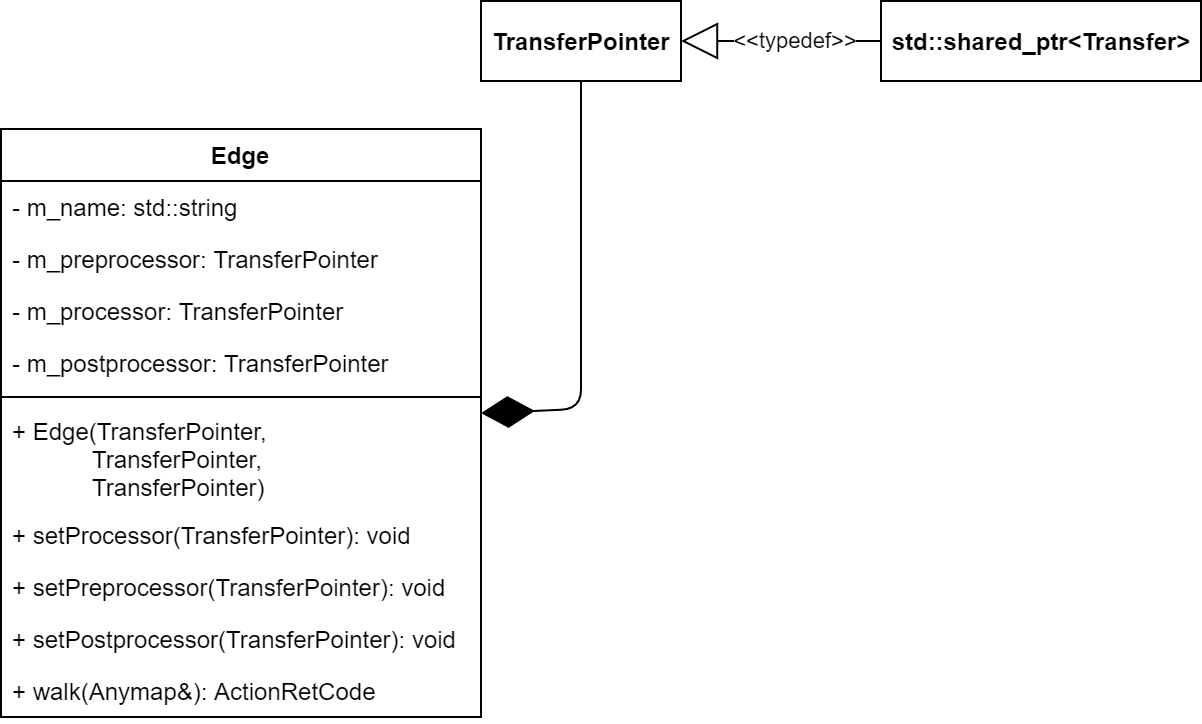

The diagram above was exported from draw.io. Its source (the exported page's mxGraphModel, read from the mxfile embedded in the PNG):
<mxGraphModel dx="1264" dy="592" grid="1" gridSize="10" guides="1" tooltips="1" connect="1" arrows="1" fold="1" page="1" pageScale="1" pageWidth="10000" pageHeight="10000" math="0" shadow="0">
  <root>
    <mxCell id="0" />
    <mxCell id="1" parent="0" />
    <mxCell id="2" value="Edge" style="swimlane;fontStyle=1;align=center;verticalAlign=top;childLayout=stackLayout;horizontal=1;startSize=26;horizontalStack=0;resizeParent=1;resizeParentMax=0;resizeLast=0;collapsible=1;marginBottom=0;" vertex="1" parent="1">
      <mxGeometry x="80" y="850" width="240" height="294" as="geometry">
        <mxRectangle x="80" y="850" width="60" height="26" as="alternateBounds" />
      </mxGeometry>
    </mxCell>
    <mxCell id="3" value="- m_name: std::string" style="text;strokeColor=none;fillColor=none;align=left;verticalAlign=top;spacingLeft=4;spacingRight=4;overflow=hidden;rotatable=0;points=[[0,0.5],[1,0.5]];portConstraint=eastwest;" vertex="1" parent="2">
      <mxGeometry y="26" width="240" height="26" as="geometry" />
    </mxCell>
    <mxCell id="4" value="- m_preprocessor: TransferPointer" style="text;strokeColor=none;fillColor=none;align=left;verticalAlign=top;spacingLeft=4;spacingRight=4;overflow=hidden;rotatable=0;points=[[0,0.5],[1,0.5]];portConstraint=eastwest;" vertex="1" parent="2">
      <mxGeometry y="52" width="240" height="26" as="geometry" />
    </mxCell>
    <mxCell id="5" value="- m_processor: TransferPointer" style="text;strokeColor=none;fillColor=none;align=left;verticalAlign=top;spacingLeft=4;spacingRight=4;overflow=hidden;rotatable=0;points=[[0,0.5],[1,0.5]];portConstraint=eastwest;" vertex="1" parent="2">
      <mxGeometry y="78" width="240" height="26" as="geometry" />
    </mxCell>
    <mxCell id="6" value="- m_postprocessor: TransferPointer" style="text;strokeColor=none;fillColor=none;align=left;verticalAlign=top;spacingLeft=4;spacingRight=4;overflow=hidden;rotatable=0;points=[[0,0.5],[1,0.5]];portConstraint=eastwest;" vertex="1" parent="2">
      <mxGeometry y="104" width="240" height="26" as="geometry" />
    </mxCell>
    <mxCell id="7" value="" style="line;strokeWidth=1;fillColor=none;align=left;verticalAlign=middle;spacingTop=-1;spacingLeft=3;spacingRight=3;rotatable=0;labelPosition=right;points=[];portConstraint=eastwest;" vertex="1" parent="2">
      <mxGeometry y="130" width="240" height="8" as="geometry" />
    </mxCell>
    <mxCell id="8" value="+ Edge(TransferPointer, &#10;            TransferPointer, &#10;            TransferPointer)" style="text;strokeColor=none;fillColor=none;align=left;verticalAlign=top;spacingLeft=4;spacingRight=4;overflow=hidden;rotatable=0;points=[[0,0.5],[1,0.5]];portConstraint=eastwest;" vertex="1" parent="2">
      <mxGeometry y="138" width="240" height="52" as="geometry" />
    </mxCell>
    <mxCell id="9" value="+ setProcessor(TransferPointer): void" style="text;strokeColor=none;fillColor=none;align=left;verticalAlign=top;spacingLeft=4;spacingRight=4;overflow=hidden;rotatable=0;points=[[0,0.5],[1,0.5]];portConstraint=eastwest;" vertex="1" parent="2">
      <mxGeometry y="190" width="240" height="26" as="geometry" />
    </mxCell>
    <mxCell id="10" value="+ setPreprocessor(TransferPointer): void" style="text;strokeColor=none;fillColor=none;align=left;verticalAlign=top;spacingLeft=4;spacingRight=4;overflow=hidden;rotatable=0;points=[[0,0.5],[1,0.5]];portConstraint=eastwest;" vertex="1" parent="2">
      <mxGeometry y="216" width="240" height="26" as="geometry" />
    </mxCell>
    <mxCell id="11" value="+ setPostprocessor(TransferPointer): void" style="text;strokeColor=none;fillColor=none;align=left;verticalAlign=top;spacingLeft=4;spacingRight=4;overflow=hidden;rotatable=0;points=[[0,0.5],[1,0.5]];portConstraint=eastwest;" vertex="1" parent="2">
      <mxGeometry y="242" width="240" height="26" as="geometry" />
    </mxCell>
    <mxCell id="12" value="+ walk(Anymap&amp;): ActionRetCode" style="text;strokeColor=none;fillColor=none;align=left;verticalAlign=top;spacingLeft=4;spacingRight=4;overflow=hidden;rotatable=0;points=[[0,0.5],[1,0.5]];portConstraint=eastwest;" vertex="1" parent="2">
      <mxGeometry y="268" width="240" height="26" as="geometry" />
    </mxCell>
    <mxCell id="13" value="&lt;b&gt;std::shared_ptr&amp;lt;Transfer&amp;gt;&lt;/b&gt;" style="html=1;" vertex="1" parent="1">
      <mxGeometry x="520" y="786" width="160" height="40" as="geometry" />
    </mxCell>
    <mxCell id="14" value="&lt;b&gt;TransferPointer&lt;/b&gt;" style="html=1;" vertex="1" parent="1">
      <mxGeometry x="320" y="786" width="100" height="40" as="geometry" />
    </mxCell>
    <mxCell id="15" value="&amp;lt;&amp;lt;typedef&amp;gt;&amp;gt;" style="endArrow=block;endSize=16;endFill=0;html=1;exitX=0;exitY=0.5;exitDx=0;exitDy=0;entryX=1;entryY=0.5;entryDx=0;entryDy=0;" edge="1" source="13" target="14" parent="1">
      <mxGeometry x="-0.1429" width="160" relative="1" as="geometry">
        <mxPoint x="450" y="836" as="sourcePoint" />
        <mxPoint x="450" y="876" as="targetPoint" />
        <mxPoint as="offset" />
      </mxGeometry>
    </mxCell>
    <mxCell id="16" value="" style="endArrow=diamondThin;endFill=1;endSize=24;html=1;" edge="1" source="14" target="2" parent="1">
      <mxGeometry width="160" relative="1" as="geometry">
        <mxPoint x="200" y="860" as="sourcePoint" />
        <mxPoint x="360" y="860" as="targetPoint" />
        <Array as="points">
          <mxPoint x="370" y="990" />
        </Array>
      </mxGeometry>
    </mxCell>
  </root>
</mxGraphModel>